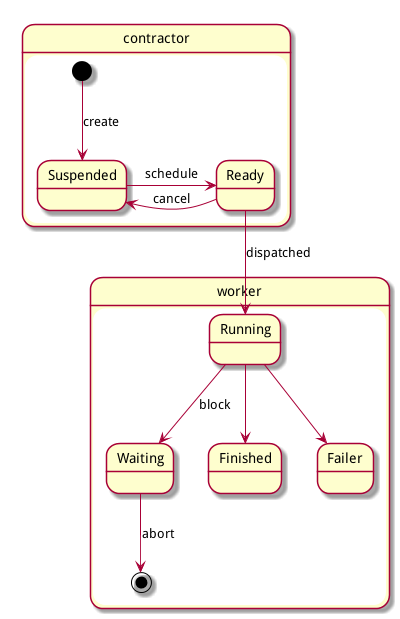

The diagram above was rendered by PlantUML. Its source (embedded in the PNG):
@startuml

state contractor {
  [*] -down-> Suspended : create 
  Suspended -down-> Ready : schedule
  Ready -> Suspended : cancel 
}

state worker {
  
  Ready -> Running : dispatched
  Running --> Waiting : block
  Running --> Finished
  Running --> Failer
  Waiting --> [*] : abort

}


@enduml